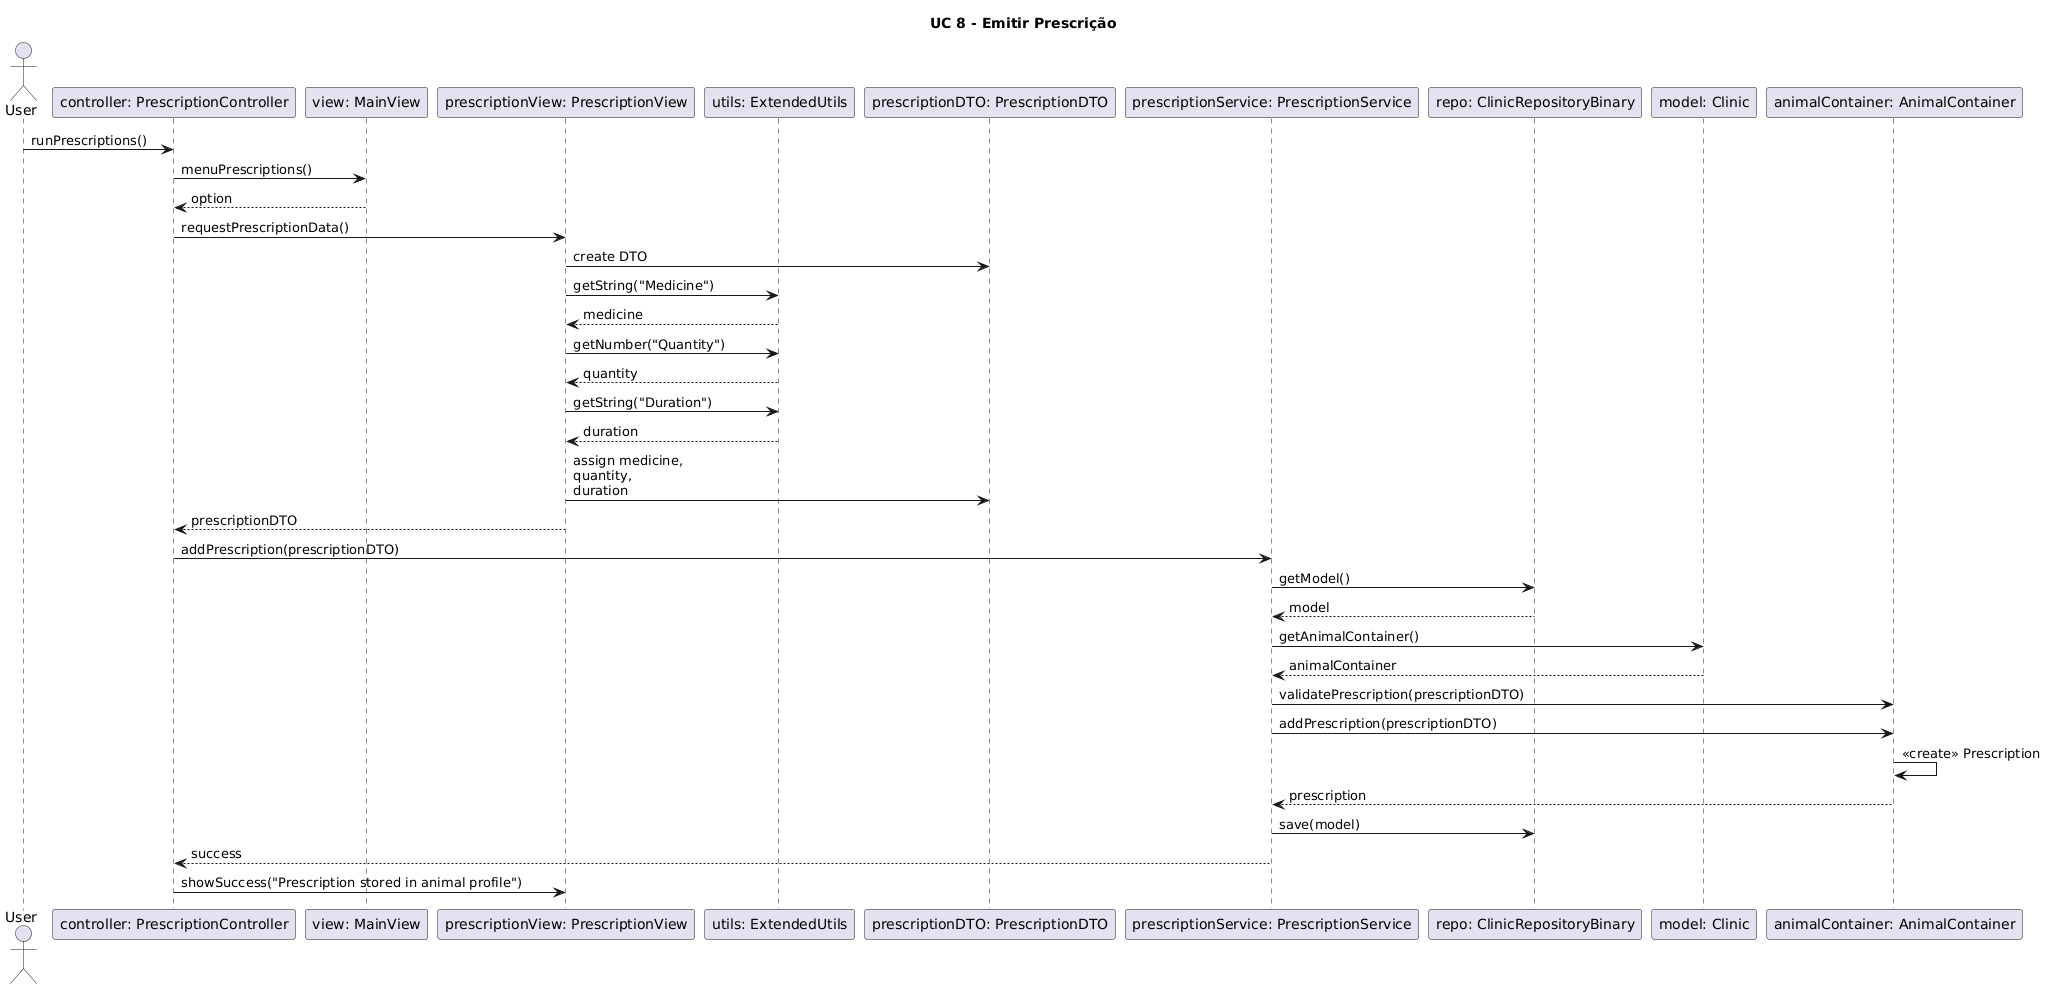

The diagram above was rendered by PlantUML. Its source (embedded in the PNG):
@startuml
title UC 8 - Emitir Prescrição

actor User

participant "controller: PrescriptionController" as Controller
participant "view: MainView" as MainView
participant "prescriptionView: PrescriptionView" as PrescriptionView
participant "utils: ExtendedUtils" as Utils
participant "prescriptionDTO: PrescriptionDTO" as DTO
participant "prescriptionService: PrescriptionService" as Service
participant "repo: ClinicRepositoryBinary" as Repo
participant "model: Clinic" as Clinic
participant "animalContainer: AnimalContainer" as Container

User -> Controller : runPrescriptions()

Controller -> MainView : menuPrescriptions()
MainView --> Controller : option

Controller -> PrescriptionView : requestPrescriptionData()

PrescriptionView -> DTO : create DTO

PrescriptionView -> Utils : getString("Medicine")
Utils --> PrescriptionView : medicine

PrescriptionView -> Utils : getNumber("Quantity")
Utils --> PrescriptionView : quantity

PrescriptionView -> Utils : getString("Duration")
Utils --> PrescriptionView : duration

PrescriptionView -> DTO : assign medicine,\nquantity,\nduration

PrescriptionView --> Controller : prescriptionDTO

Controller -> Service : addPrescription(prescriptionDTO)

Service -> Repo : getModel()
Repo --> Service : model

Service -> Clinic : getAnimalContainer()
Clinic --> Service : animalContainer

Service -> Container : validatePrescription(prescriptionDTO)


Service -> Container : addPrescription(prescriptionDTO)

Container -> Container : <<create>> Prescription

Container --> Service : prescription

Service -> Repo : save(model)

Service --> Controller : success

Controller -> PrescriptionView : showSuccess("Prescription stored in animal profile")
@enduml